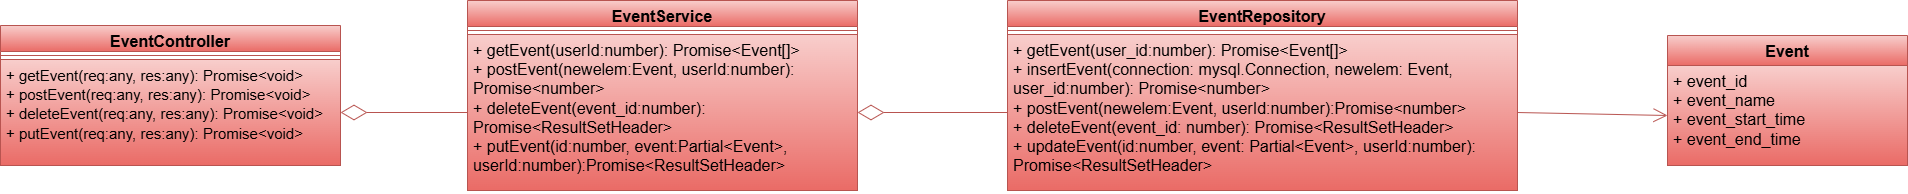

The diagram above was exported from draw.io. Its source (the exported page's mxGraphModel, read from the mxfile embedded in the PNG):
<mxGraphModel dx="2864" dy="1201" grid="1" gridSize="10" guides="1" tooltips="1" connect="1" arrows="1" fold="1" page="1" pageScale="1" pageWidth="827" pageHeight="1169" math="0" shadow="0">
  <root>
    <mxCell id="0" />
    <mxCell id="1" parent="0" />
    <mxCell id="dtiI6rSEHtcoSMn22H9o-2" value="EventController" style="swimlane;fontStyle=1;align=center;verticalAlign=top;childLayout=stackLayout;horizontal=1;startSize=26;horizontalStack=0;resizeParent=1;resizeParentMax=0;resizeLast=0;collapsible=1;marginBottom=0;whiteSpace=wrap;html=1;fillColor=#f8cecc;strokeColor=#b85450;gradientColor=#ea6b66;fontColor=#000000;fontSize=16;" vertex="1" parent="1">
      <mxGeometry x="-827" y="50" width="340" height="140" as="geometry" />
    </mxCell>
    <mxCell id="dtiI6rSEHtcoSMn22H9o-3" value="" style="line;strokeWidth=1;fillColor=#f8cecc;align=left;verticalAlign=middle;spacingTop=-1;spacingLeft=3;spacingRight=3;rotatable=0;labelPosition=right;points=[];portConstraint=eastwest;strokeColor=#b85450;gradientColor=#ea6b66;fontColor=#000000;fontSize=16;" vertex="1" parent="dtiI6rSEHtcoSMn22H9o-2">
      <mxGeometry y="26" width="340" height="8" as="geometry" />
    </mxCell>
    <mxCell id="dtiI6rSEHtcoSMn22H9o-4" value="&lt;font style=&quot;font-size: 15px; color: rgb(0, 0, 0);&quot;&gt;&lt;span&gt;+ getEvent(req:any, res:any): Promise&amp;lt;void&amp;gt;&lt;/span&gt;&lt;br&gt;&lt;/font&gt;&lt;div&gt;&lt;font style=&quot;font-size: 15px; color: rgb(0, 0, 0);&quot;&gt;+ postEvent(req:any, res:any): Promise&amp;lt;void&amp;gt;&lt;/font&gt;&lt;/div&gt;&lt;div&gt;&lt;font style=&quot;font-size: 15px; color: rgb(0, 0, 0);&quot;&gt;+ deleteEvent(req:any, res:any): Promise&amp;lt;void&amp;gt;&lt;/font&gt;&lt;/div&gt;&lt;div&gt;&lt;font style=&quot;font-size: 15px; color: rgb(0, 0, 0);&quot;&gt;+ putEvent(req:any, res:any): Promise&amp;lt;void&amp;gt;&lt;/font&gt;&lt;/div&gt;" style="text;strokeColor=#b85450;fillColor=#f8cecc;align=left;verticalAlign=top;spacingLeft=4;spacingRight=4;overflow=hidden;rotatable=0;points=[[0,0.5],[1,0.5]];portConstraint=eastwest;whiteSpace=wrap;html=1;gradientColor=#ea6b66;fontColor=#000000;fontSize=16;" vertex="1" parent="dtiI6rSEHtcoSMn22H9o-2">
      <mxGeometry y="34" width="340" height="106" as="geometry" />
    </mxCell>
    <mxCell id="dtiI6rSEHtcoSMn22H9o-5" value="EventService" style="swimlane;fontStyle=1;align=center;verticalAlign=top;childLayout=stackLayout;horizontal=1;startSize=26;horizontalStack=0;resizeParent=1;resizeParentMax=0;resizeLast=0;collapsible=1;marginBottom=0;whiteSpace=wrap;html=1;fillColor=#f8cecc;strokeColor=#b85450;gradientColor=#ea6b66;fontColor=#000000;fontSize=16;" vertex="1" parent="1">
      <mxGeometry x="-360" y="25" width="390" height="190" as="geometry" />
    </mxCell>
    <mxCell id="dtiI6rSEHtcoSMn22H9o-6" value="" style="line;strokeWidth=1;fillColor=#f8cecc;align=left;verticalAlign=middle;spacingTop=-1;spacingLeft=3;spacingRight=3;rotatable=0;labelPosition=right;points=[];portConstraint=eastwest;strokeColor=#b85450;gradientColor=#ea6b66;fontColor=#000000;fontSize=16;" vertex="1" parent="dtiI6rSEHtcoSMn22H9o-5">
      <mxGeometry y="26" width="390" height="8" as="geometry" />
    </mxCell>
    <mxCell id="dtiI6rSEHtcoSMn22H9o-7" value="&lt;font style=&quot;color: rgb(0, 0, 0);&quot;&gt;+ getEvent(userId:number): Promise&amp;lt;Event[]&amp;gt;&lt;/font&gt;&lt;div style=&quot;&quot;&gt;&lt;font style=&quot;color: rgb(0, 0, 0);&quot;&gt;+ postEvent(newelem:Event, userId:number): Promise&amp;lt;number&amp;gt;&lt;/font&gt;&lt;/div&gt;&lt;div style=&quot;&quot;&gt;&lt;font style=&quot;color: rgb(0, 0, 0);&quot;&gt;+ deleteEvent(event_id:number): Promise&amp;lt;ResultSetHeader&amp;gt;&lt;/font&gt;&lt;/div&gt;&lt;div style=&quot;&quot;&gt;&lt;font style=&quot;color: rgb(0, 0, 0);&quot;&gt;+ putEvent(id:number, event:Partial&amp;lt;Event&amp;gt;, userId:number):Promise&amp;lt;ResultSetHeader&amp;gt;&lt;/font&gt;&lt;/div&gt;" style="text;strokeColor=#b85450;fillColor=#f8cecc;align=left;verticalAlign=top;spacingLeft=4;spacingRight=4;overflow=hidden;rotatable=0;points=[[0,0.5],[1,0.5]];portConstraint=eastwest;whiteSpace=wrap;html=1;gradientColor=#ea6b66;fontColor=#000000;fontSize=16;" vertex="1" parent="dtiI6rSEHtcoSMn22H9o-5">
      <mxGeometry y="34" width="390" height="156" as="geometry" />
    </mxCell>
    <mxCell id="dtiI6rSEHtcoSMn22H9o-8" value="EventRepository" style="swimlane;fontStyle=1;align=center;verticalAlign=top;childLayout=stackLayout;horizontal=1;startSize=26;horizontalStack=0;resizeParent=1;resizeParentMax=0;resizeLast=0;collapsible=1;marginBottom=0;whiteSpace=wrap;html=1;fillColor=#f8cecc;strokeColor=#b85450;gradientColor=#ea6b66;fontColor=#000000;fontSize=16;" vertex="1" parent="1">
      <mxGeometry x="180" y="25" width="510" height="190" as="geometry" />
    </mxCell>
    <mxCell id="dtiI6rSEHtcoSMn22H9o-9" value="" style="line;strokeWidth=1;fillColor=#f8cecc;align=left;verticalAlign=middle;spacingTop=-1;spacingLeft=3;spacingRight=3;rotatable=0;labelPosition=right;points=[];portConstraint=eastwest;strokeColor=#b85450;gradientColor=#ea6b66;fontColor=#000000;fontSize=16;" vertex="1" parent="dtiI6rSEHtcoSMn22H9o-8">
      <mxGeometry y="26" width="510" height="8" as="geometry" />
    </mxCell>
    <mxCell id="dtiI6rSEHtcoSMn22H9o-10" value="&lt;font style=&quot;color: rgb(0, 0, 0);&quot;&gt;+ getEvent(user_id:number): Promise&amp;lt;Event[]&amp;gt;&lt;/font&gt;&lt;div style=&quot;&quot;&gt;&lt;font style=&quot;color: rgb(0, 0, 0);&quot;&gt;+ insertEvent(connection: mysql.Connection, newelem: Event, user_id:number): Promise&amp;lt;number&amp;gt;&lt;/font&gt;&lt;/div&gt;&lt;div style=&quot;&quot;&gt;&lt;font style=&quot;color: rgb(0, 0, 0);&quot;&gt;+ postEvent(newelem:Event, userId:number):Promise&amp;lt;number&amp;gt;&lt;/font&gt;&lt;/div&gt;&lt;div style=&quot;&quot;&gt;&lt;font style=&quot;color: rgb(0, 0, 0);&quot;&gt;+ deleteEvent(event_id: number): Promise&amp;lt;ResultSetHeader&amp;gt;&lt;/font&gt;&lt;/div&gt;&lt;div style=&quot;&quot;&gt;&lt;font style=&quot;color: rgb(0, 0, 0);&quot;&gt;+ updateEvent(id:number, event: Partial&amp;lt;Event&amp;gt;, userId:number): Promise&amp;lt;ResultSetHeader&amp;gt;&lt;/font&gt;&lt;/div&gt;" style="text;strokeColor=#b85450;fillColor=#f8cecc;align=left;verticalAlign=top;spacingLeft=4;spacingRight=4;overflow=hidden;rotatable=0;points=[[0,0.5],[1,0.5]];portConstraint=eastwest;whiteSpace=wrap;html=1;gradientColor=#ea6b66;fontColor=#000000;fontSize=16;" vertex="1" parent="dtiI6rSEHtcoSMn22H9o-8">
      <mxGeometry y="34" width="510" height="156" as="geometry" />
    </mxCell>
    <mxCell id="dtiI6rSEHtcoSMn22H9o-11" value="" style="endArrow=diamondThin;endFill=0;endSize=24;html=1;rounded=0;exitX=0;exitY=0.5;exitDx=0;exitDy=0;fillColor=#f8cecc;strokeColor=#b85450;gradientColor=#ea6b66;fontColor=#000000;fontSize=16;entryX=1;entryY=0.5;entryDx=0;entryDy=0;" edge="1" parent="1" source="dtiI6rSEHtcoSMn22H9o-10" target="dtiI6rSEHtcoSMn22H9o-7">
      <mxGeometry width="160" relative="1" as="geometry">
        <mxPoint x="340" y="540" as="sourcePoint" />
        <mxPoint x="10" y="240" as="targetPoint" />
      </mxGeometry>
    </mxCell>
    <mxCell id="dtiI6rSEHtcoSMn22H9o-12" value="" style="endArrow=diamondThin;endFill=0;endSize=24;html=1;rounded=0;exitX=0;exitY=0.5;exitDx=0;exitDy=0;entryX=1;entryY=0.5;entryDx=0;entryDy=0;fillColor=#f8cecc;strokeColor=#b85450;gradientColor=#ea6b66;fontColor=#000000;fontSize=16;" edge="1" parent="1" source="dtiI6rSEHtcoSMn22H9o-7" target="dtiI6rSEHtcoSMn22H9o-4">
      <mxGeometry width="160" relative="1" as="geometry">
        <mxPoint x="220" y="552" as="sourcePoint" />
        <mxPoint x="100" y="320" as="targetPoint" />
      </mxGeometry>
    </mxCell>
    <mxCell id="dtiI6rSEHtcoSMn22H9o-13" value="" style="endArrow=open;endFill=1;endSize=12;html=1;rounded=0;entryX=0;entryY=0.5;entryDx=0;entryDy=0;fillColor=#f8cecc;strokeColor=#b85450;gradientColor=#ea6b66;fontColor=#000000;fontSize=16;exitX=1;exitY=0.5;exitDx=0;exitDy=0;" edge="1" parent="1" source="dtiI6rSEHtcoSMn22H9o-10" target="dtiI6rSEHtcoSMn22H9o-15">
      <mxGeometry width="160" relative="1" as="geometry">
        <mxPoint x="620" y="340" as="sourcePoint" />
        <mxPoint x="155" y="1030" as="targetPoint" />
      </mxGeometry>
    </mxCell>
    <mxCell id="dtiI6rSEHtcoSMn22H9o-14" value="Event" style="swimlane;fontStyle=1;align=center;verticalAlign=top;childLayout=stackLayout;horizontal=1;startSize=30;horizontalStack=0;resizeParent=1;resizeParentMax=0;resizeLast=0;collapsible=1;marginBottom=0;whiteSpace=wrap;html=1;fillColor=#f8cecc;strokeColor=#b85450;gradientColor=#ea6b66;fontColor=#000000;fontSize=16;" vertex="1" parent="1">
      <mxGeometry x="840" y="60" width="240" height="130" as="geometry" />
    </mxCell>
    <mxCell id="dtiI6rSEHtcoSMn22H9o-15" value="&lt;div&gt;&lt;font style=&quot;color: rgb(0, 0, 0);&quot;&gt;+ event_id&lt;/font&gt;&lt;div style=&quot;&quot;&gt;&lt;font style=&quot;color: rgb(0, 0, 0);&quot;&gt;+ event_name&lt;/font&gt;&lt;/div&gt;&lt;div style=&quot;&quot;&gt;&lt;font style=&quot;color: rgb(0, 0, 0);&quot;&gt;+ event_start_time&lt;/font&gt;&lt;/div&gt;&lt;div style=&quot;&quot;&gt;&lt;font style=&quot;color: rgb(0, 0, 0);&quot;&gt;+ event_end_time&lt;/font&gt;&lt;/div&gt;&lt;/div&gt;" style="text;strokeColor=#b85450;fillColor=#f8cecc;align=left;verticalAlign=top;spacingLeft=4;spacingRight=4;overflow=hidden;rotatable=0;points=[[0,0.5],[1,0.5]];portConstraint=eastwest;whiteSpace=wrap;html=1;gradientColor=#ea6b66;fontColor=#000000;fontSize=16;" vertex="1" parent="dtiI6rSEHtcoSMn22H9o-14">
      <mxGeometry y="30" width="240" height="100" as="geometry" />
    </mxCell>
  </root>
</mxGraphModel>